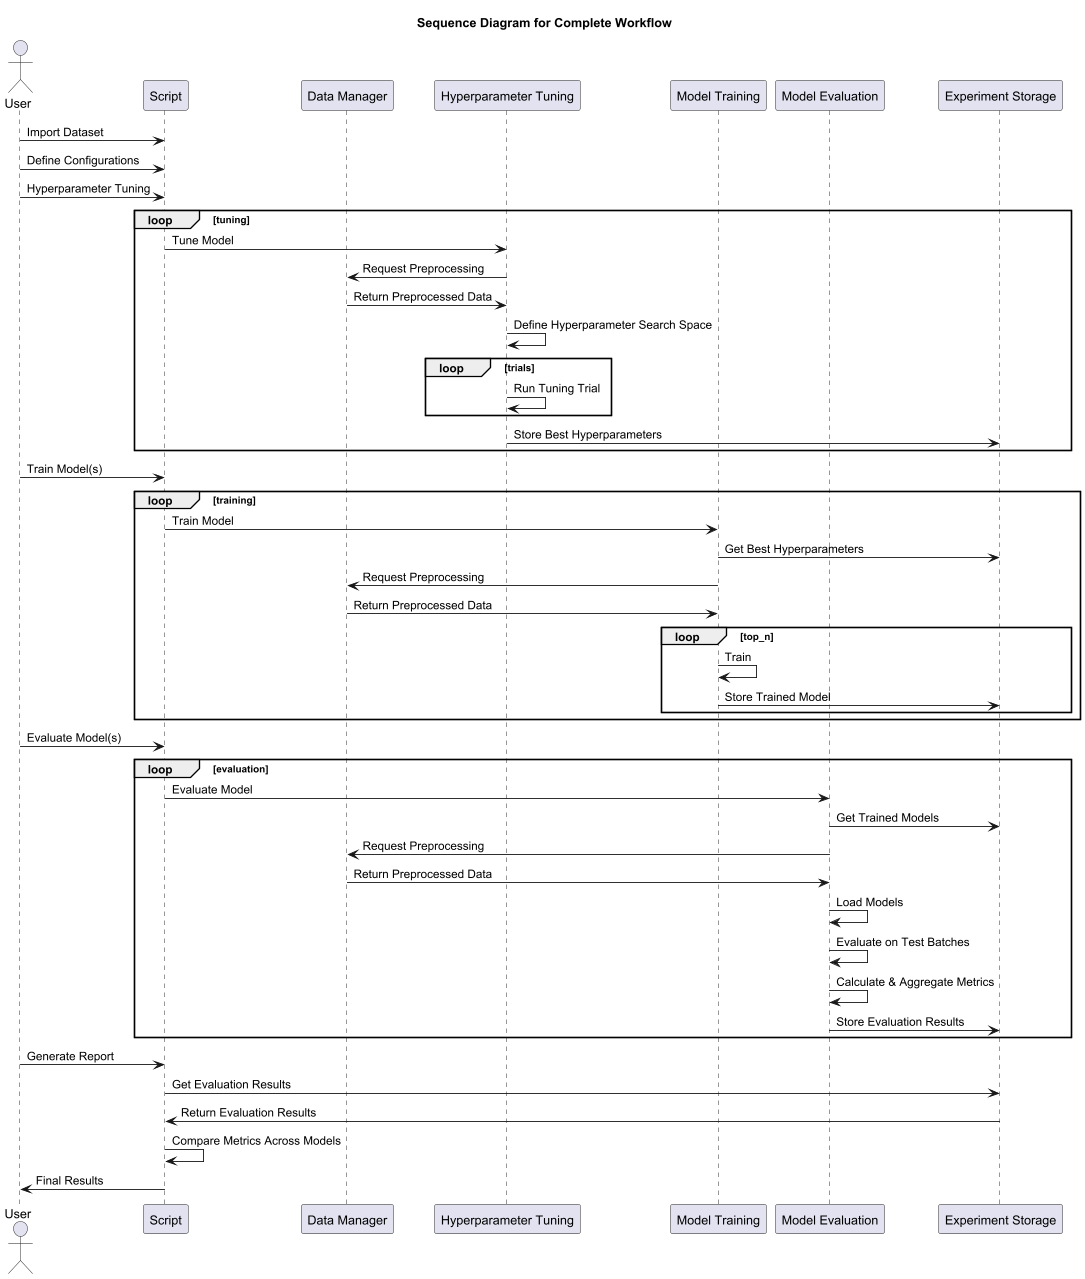

The diagram above was rendered by PlantUML. Its source (embedded in the PNG):
@startuml
title Sequence Diagram for Complete Workflow

actor User

participant "Script" as Local
participant "Data Manager" as DataMngr
participant "Hyperparameter Tuning" as HyperTuning
participant "Model Training" as Train
participant "Model Evaluation" as Eval
participant "Experiment Storage" as Storage

User -> Local : Import Dataset
User -> Local : Define Configurations


User -> Local : Hyperparameter Tuning
loop tuning
    Local -> HyperTuning : Tune Model
    HyperTuning -> DataMngr : Request Preprocessing
    DataMngr -> HyperTuning : Return Preprocessed Data
    HyperTuning -> HyperTuning : Define Hyperparameter Search Space
    loop trials
        HyperTuning -> HyperTuning : Run Tuning Trial
    end
    HyperTuning -> Storage : Store Best Hyperparameters
end

User -> Local : Train Model(s)
loop training
    Local -> Train : Train Model
    Train -> Storage : Get Best Hyperparameters
    Train -> DataMngr : Request Preprocessing
    DataMngr -> Train : Return Preprocessed Data
    loop top_n
        Train -> Train : Train
        Train -> Storage : Store Trained Model
    end
end

User -> Local : Evaluate Model(s)
loop evaluation
    Local -> Eval : Evaluate Model
    Eval -> Storage : Get Trained Models
    Eval -> DataMngr : Request Preprocessing
    DataMngr -> Eval : Return Preprocessed Data
    Eval -> Eval : Load Models
    Eval -> Eval : Evaluate on Test Batches
    Eval -> Eval : Calculate & Aggregate Metrics
    Eval -> Storage : Store Evaluation Results
end

User -> Local : Generate Report
Local -> Storage : Get Evaluation Results
Local <- Storage : Return Evaluation Results
Local -> Local : Compare Metrics Across Models

User <- Local : Final Results

@enduml